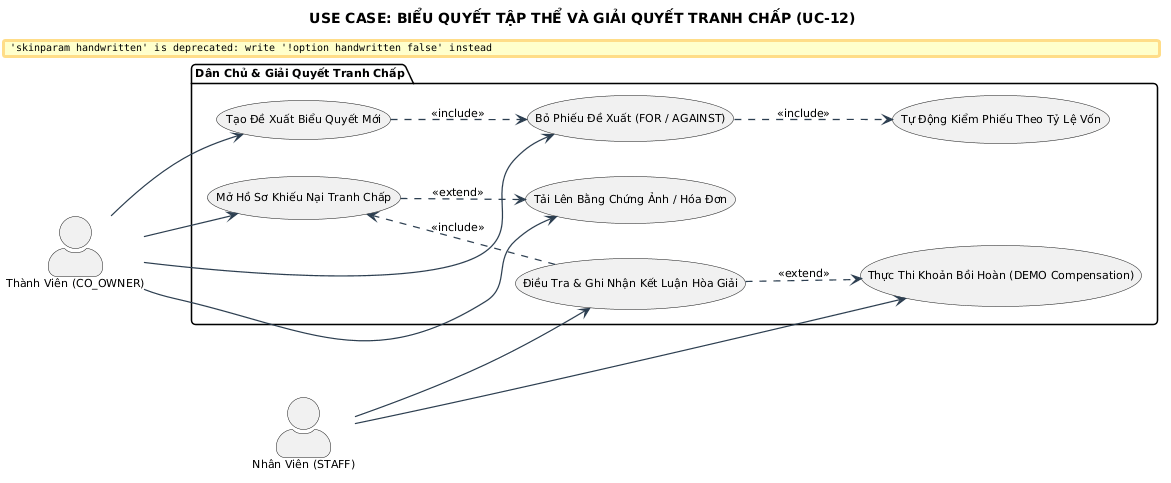

The diagram above was rendered by PlantUML. Its source (embedded in the PNG):
@startuml
title USE CASE: BIỂU QUYẾT TẬP THỂ VÀ GIẢI QUYẾT TRANH CHẤP (UC-12)

skinparam backgroundColor #FFFFFF
skinparam defaultFontName "Segoe UI"
skinparam defaultFontSize 11
skinparam roundCorner 8
skinparam shadowing false
skinparam handwritten false
skinparam ArrowColor #2C3E50
skinparam ArrowThickness 1.2
skinparam actorStyle awesome


left to right direction

actor "Thành Viên (CO_OWNER)" as Member
actor "Nhân Viên (STAFF)" as Staff

package "Dân Chủ & Giải Quyết Tranh Chấp" #F8F9FA {
    usecase "Tạo Đề Xuất Biểu Quyết Mới" as UC_CreateVote
    usecase "Bỏ Phiếu Đề Xuất (FOR / AGAINST)" as UC_CastVote
    usecase "Tự Động Kiểm Phiếu Theo Tỷ Lệ Vốn" as UC_TallyVote
    usecase "Mở Hồ Sơ Khiếu Nại Tranh Chấp" as UC_CreateDispute
    usecase "Tải Lên Bằng Chứng Ảnh / Hóa Đơn" as UC_UploadEvidence
    usecase "Điều Tra & Ghi Nhận Kết Luận Hòa Giải" as UC_Investigate
    usecase "Thực Thi Khoản Bồi Hoàn (DEMO Compensation)" as UC_Compensate
}

Member --> UC_CreateVote
Member --> UC_CastVote
Member --> UC_CreateDispute
Member --> UC_UploadEvidence

Staff --> UC_Investigate
Staff --> UC_Compensate

UC_CreateVote ..> UC_CastVote : <<include>>
UC_CastVote ..> UC_TallyVote : <<include>>
UC_CreateDispute ..> UC_UploadEvidence : <<extend>>
UC_CreateDispute <.. UC_Investigate : <<include>>
UC_Investigate ..> UC_Compensate : <<extend>>
@enduml